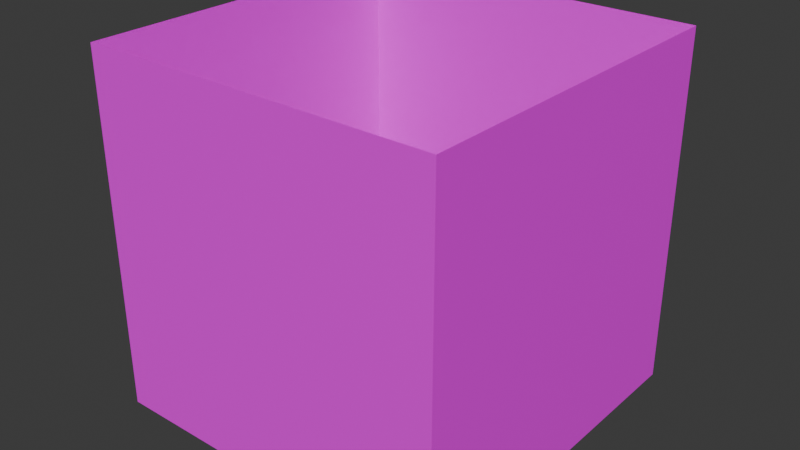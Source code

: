 # Source: computer.blend  (saved by Blender 4.3.34; exported with 4.5.12 LTS)
import bpy
from mathutils import Matrix  # noqa: F401  (used for matrix-valued properties, if any)

bpy.ops.wm.read_factory_settings(use_empty=True)
scene = bpy.context.scene
scene.name = 'Scene'

# ---- collections
col_collection = bpy.data.collections.new('Collection'); scene.collection.children.link(col_collection)

# ---- images (referenced by path relative to the original .blend; pixels are not part of the script)
import os
ASSET_DIR = os.environ.get("B2B_ASSET_DIR", "")  # directory of the original .blend (textures are referenced by path, not embedded)
HERE = os.path.dirname(os.path.abspath(__file__))  # packed textures are extracted next to this script under _unpacked/

def load_image(name, relpath, width, height, colorspace="sRGB"):
    """Load a texture the original file referenced (path relative to the .blend, or extracted next to this script)."""
    p = next((c for c in (os.path.join(HERE, relpath), os.path.join(ASSET_DIR, relpath)) if relpath and os.path.exists(c)), "")
    if p:
        img = bpy.data.images.load(p, check_existing=True)
        img.name = name
    else:  # same state as the original file: an image datablock whose file is absent (Cycles renders it pink)
        img = bpy.data.images.new(name, width, height)
        img.source = "FILE"
        img.filepath = "//" + (relpath or name)
    img.colorspace_settings.name = colorspace
    return img
img_computer_front_png = load_image('computer_front.png', 'computer_front.png', 1024, 1024, 'sRGB')
img_computer_right_png = load_image('computer_right.png', 'computer_right.png', 1024, 1024, 'sRGB')
img_computer_left_png = load_image('computer_left.png', 'computer_left.png', 1024, 1024, 'sRGB')
img_computer_back_png = load_image('computer_back.png', 'computer_back.png', 1024, 1024, 'sRGB')

# ---- materials (node trees are filled in below, after node groups)
mat_material = bpy.data.materials.new('Material')
mat_material.alpha_threshold = 0.0
mat_material.roughness = 0.5
mat_material.line_color = (0.0, 0.0, 0.0, 1.0)
mat_material_002 = bpy.data.materials.new('Material.002')
mat_material_003 = bpy.data.materials.new('Material.003')
mat_material_004 = bpy.data.materials.new('Material.004')
mat_material_005 = bpy.data.materials.new('Material.005')

# ---- material node trees
mat_material.use_nodes = True; mat_material.node_tree.nodes.clear()
_N = mat_material.node_tree.nodes; _L = mat_material.node_tree.links
n0 = _N.new('ShaderNodeOutputMaterial'); n0.name = 'Material Output'; n0.location = (300, 300)
n1 = _N.new('ShaderNodeBsdfPrincipled'); n1.name = 'Principled BSDF'; n1.location = (10, 300)
n1.inputs[3].default_value = 1.45
n2 = _N.new('ShaderNodeTexImage'); n2.name = 'Image Texture'; n2.location = (-280, 280)
n2.image = img_computer_front_png
_L.new(n1.outputs[0], n0.inputs[0])
_L.new(n2.outputs[0], n1.inputs[0])
n0.is_active_output = True
mat_material_002.use_nodes = True; mat_material_002.node_tree.nodes.clear()
_N = mat_material_002.node_tree.nodes; _L = mat_material_002.node_tree.links
n0 = _N.new('ShaderNodeBsdfPrincipled'); n0.name = 'Principled BSDF'; n0.location = (10, 300)
n1 = _N.new('ShaderNodeOutputMaterial'); n1.name = 'Material Output'; n1.location = (300, 300)
n2 = _N.new('ShaderNodeTexImage'); n2.name = 'Image Texture'; n2.location = (-280, 280)
n2.image = img_computer_right_png
_L.new(n0.outputs[0], n1.inputs[0])
_L.new(n2.outputs[0], n0.inputs[0])
n1.is_active_output = True
mat_material_003.use_nodes = True; mat_material_003.node_tree.nodes.clear()
_N = mat_material_003.node_tree.nodes; _L = mat_material_003.node_tree.links
n0 = _N.new('ShaderNodeBsdfPrincipled'); n0.name = 'Principled BSDF'; n0.location = (10, 300)
n1 = _N.new('ShaderNodeOutputMaterial'); n1.name = 'Material Output'; n1.location = (300, 300)
n2 = _N.new('ShaderNodeTexImage'); n2.name = 'Image Texture'; n2.location = (-280, 280)
n2.image = img_computer_left_png
_L.new(n0.outputs[0], n1.inputs[0])
_L.new(n2.outputs[0], n0.inputs[0])
n1.is_active_output = True
mat_material_004.use_nodes = True; mat_material_004.node_tree.nodes.clear()
_N = mat_material_004.node_tree.nodes; _L = mat_material_004.node_tree.links
n0 = _N.new('ShaderNodeBsdfPrincipled'); n0.name = 'Principled BSDF'; n0.location = (10, 300)
n1 = _N.new('ShaderNodeOutputMaterial'); n1.name = 'Material Output'; n1.location = (300, 300)
n2 = _N.new('ShaderNodeTexImage'); n2.name = 'Image Texture'; n2.location = (-280, 280)
n2.image = img_computer_back_png
_L.new(n0.outputs[0], n1.inputs[0])
_L.new(n2.outputs[0], n0.inputs[0])
n1.is_active_output = True
mat_material_005.use_nodes = True; mat_material_005.node_tree.nodes.clear()
_N = mat_material_005.node_tree.nodes; _L = mat_material_005.node_tree.links
n0 = _N.new('ShaderNodeBsdfPrincipled'); n0.name = 'Principled BSDF'; n0.location = (10, 300)
n0.inputs[0].default_value = (0.0, 0.0, 0.0, 0.0)
n0.inputs[4].default_value = 0.0
n1 = _N.new('ShaderNodeOutputMaterial'); n1.name = 'Material Output'; n1.location = (300, 300)
_L.new(n0.outputs[0], n1.inputs[0])
n1.is_active_output = True

# ---- world
world_world = bpy.data.worlds.new('World'); scene.world = world_world
world_world.use_nodes = True; world_world.node_tree.nodes.clear()
_N = world_world.node_tree.nodes; _L = world_world.node_tree.links
n0 = _N.new('ShaderNodeOutputWorld'); n0.name = 'World Output'; n0.location = (300, 300)
n1 = _N.new('ShaderNodeBackground'); n1.name = 'Background'; n1.location = (10, 300)
n1.inputs[0].default_value = (0.05088, 0.05088, 0.05088, 1.0)
_L.new(n1.outputs[0], n0.inputs[0])
n0.is_active_output = True
world_world.color = (0.05088, 0.05088, 0.05088)
world_world.sun_shadow_jitter_overblur = 0.0

# ---- meshes
me_cube = bpy.data.meshes.new('Cube')
me_cube.from_pydata([(1.0, 1.0, 1.0), (1.0, 1.0, -1.0), (1.0, -1.0, 1.0), (1.0, -1.0, -1.0), (-1.0, 1.0, 1.0), (-1.0, 1.0, -1.0), (-1.0, -1.0, 1.0), (-1.0, -1.0, -1.0)], [], [(0, 4, 6, 2), (3, 2, 6, 7), (7, 6, 4, 5), (5, 1, 3, 7), (1, 0, 2, 3), (5, 4, 0, 1)])
me_cube.polygons.foreach_set('material_index', [4, 1, 3, 4, 0, 2])
_uv = me_cube.uv_layers.new(name='UVMap')
_uv.uv.foreach_set('vector', [1.0, 1.0, 0.0, 1.0, 0.0, 0.0, 1.0, 0.0, 1.0, 1.0, 4.371e-08, 1.0, 1.192e-07, 9e-15, 1.0, 7.55e-08, 1.0, 1.0, 4.371e-08, 1.0, 1.192e-07, 9e-15, 1.0, 7.55e-08, 0.125, 0.5, 0.375, 0.5, 0.375, 0.75, 0.125, 0.75, 1.0, 0.0, 1.0, 1.0, 0.0, 1.0, 0.0, 0.0, 1.0, 1.0, 4.371e-08, 1.0, 1.192e-07, 9e-15, 1.0, 7.55e-08])
me_cube.materials.append(mat_material)
me_cube.materials.append(mat_material_002)
me_cube.materials.append(mat_material_003)
me_cube.materials.append(mat_material_004)
me_cube.materials.append(mat_material_005)
me_cube.use_mirror_vertex_groups = False
me_cube.update()

# ---- objects
ob_cube = bpy.data.objects.new('Cube', me_cube)

# ---- transforms, parenting, visibility, modifiers, constraints
ob_cube.location = (0.0, 0.0, 0.0)
ob_cube.scale = (0.5, 0.5, 0.5)
ob_cube.lock_rotations_4d = False
ob_cube.empty_display_type = 'ARROWS'
ob_cube.lineart.crease_threshold = 0.0

# ---- collection membership
col_collection.objects.link(ob_cube)

# ---- scene / render settings (as saved in the file)
scene.frame_start = 1; scene.frame_end = 250; scene.frame_set(1)
scene.render.engine = 'BLENDER_EEVEE_NEXT'
bpy.context.view_layer.update()

# ---- added for rendering (the .blend has no active camera and no usable light): camera, sun
cam_auto = bpy.data.cameras.new('AutoCamera')
cam_auto.lens = 50.0
cam_auto.sensor_width = 36.0
cam_auto.clip_end = 1000.0
ob_auto_camera = bpy.data.objects.new('AutoCamera', cam_auto)
scene.collection.objects.link(ob_auto_camera)
ob_auto_camera.location = (1.60254, -1.92304, 1.28203)
ob_auto_camera.rotation_euler = (1.09748, -7.21219e-08, 0.694738)
scene.camera = ob_auto_camera
light_auto_sun = bpy.data.lights.new('AutoSun', 'SUN')
light_auto_sun.energy = 3.0
light_auto_sun.angle = 0.0523599
ob_auto_sun = bpy.data.objects.new('AutoSun', light_auto_sun)
scene.collection.objects.link(ob_auto_sun)
ob_auto_sun.rotation_euler = (0.872665, 0.174533, 0.523599)
bpy.context.view_layer.update()
